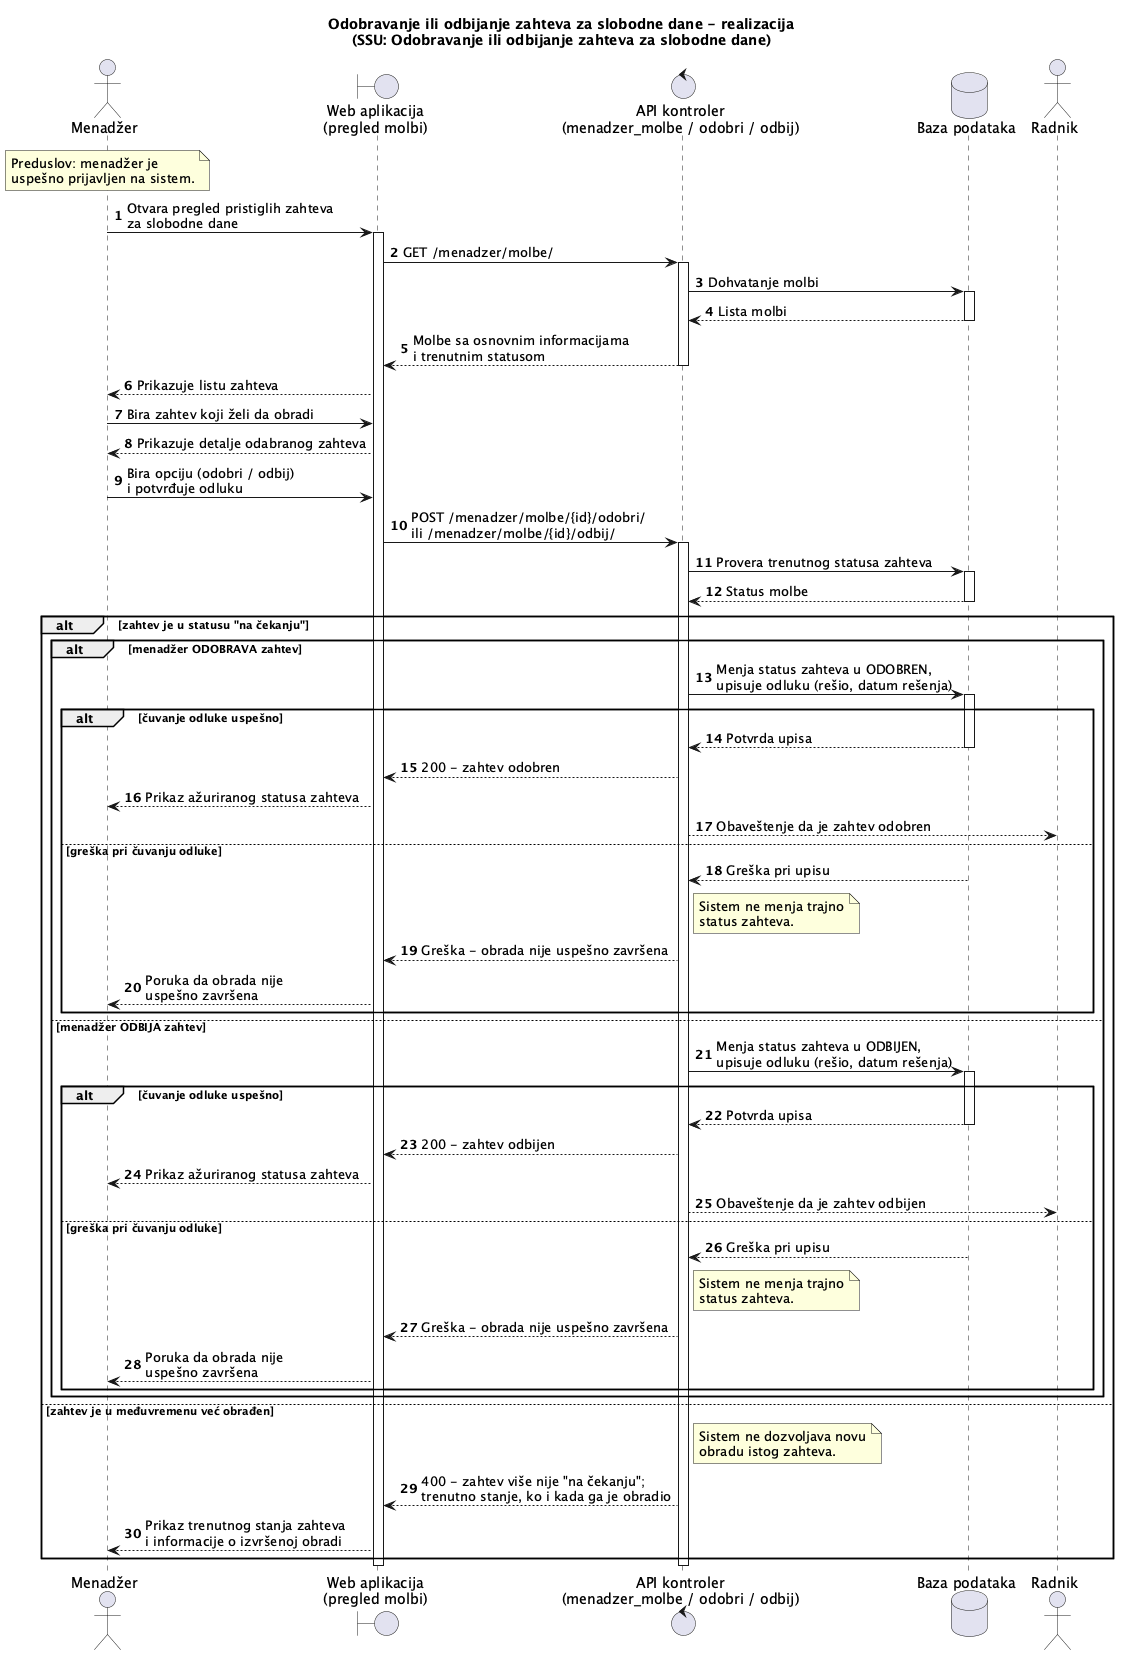

The diagram above was rendered by PlantUML. Its source (embedded in the PNG):
@startuml
title Odobravanje ili odbijanje zahteva za slobodne dane - realizacija\n(SSU: Odobravanje ili odbijanje zahteva za slobodne dane)

actor "Menadžer" as Menadzer
boundary "Web aplikacija\n(pregled molbi)" as UI
control "API kontroler\n(menadzer_molbe / odobri / odbij)" as API
database "Baza podataka" as DB
actor "Radnik" as Radnik

autonumber

note over Menadzer
    Preduslov: menadžer je
    uspešno prijavljen na sistem.
end note

Menadzer -> UI : Otvara pregled pristiglih zahteva\nza slobodne dane
activate UI
UI -> API : GET /menadzer/molbe/
activate API
API -> DB : Dohvatanje molbi
activate DB
DB --> API : Lista molbi
deactivate DB
API --> UI : Molbe sa osnovnim informacijama\ni trenutnim statusom
deactivate API
UI --> Menadzer : Prikazuje listu zahteva

Menadzer -> UI : Bira zahtev koji želi da obradi
UI --> Menadzer : Prikazuje detalje odabranog zahteva

Menadzer -> UI : Bira opciju (odobri / odbij)\ni potvrđuje odluku
UI -> API : POST /menadzer/molbe/{id}/odobri/\nili /menadzer/molbe/{id}/odbij/
activate API

API -> DB : Provera trenutnog statusa zahteva
activate DB
DB --> API : Status molbe
deactivate DB

alt zahtev je u statusu "na čekanju"

    alt menadžer ODOBRAVA zahtev
        API -> DB : Menja status zahteva u ODOBREN,\nupisuje odluku (rešio, datum rešenja)
        activate DB

        alt čuvanje odluke uspešno
            DB --> API : Potvrda upisa
            deactivate DB
            API --> UI : 200 - zahtev odobren
            UI --> Menadzer : Prikaz ažuriranog statusa zahteva
            API --> Radnik : Obaveštenje da je zahtev odobren

        else greška pri čuvanju odluke
            DB --> API : Greška pri upisu
            note right of API
                Sistem ne menja trajno
                status zahteva.
            end note
            API --> UI : Greška - obrada nije uspešno završena
            UI --> Menadzer : Poruka da obrada nije\nuspešno završena
        end

    else menadžer ODBIJA zahtev
        API -> DB : Menja status zahteva u ODBIJEN,\nupisuje odluku (rešio, datum rešenja)
        activate DB

        alt čuvanje odluke uspešno
            DB --> API : Potvrda upisa
            deactivate DB
            API --> UI : 200 - zahtev odbijen
            UI --> Menadzer : Prikaz ažuriranog statusa zahteva
            API --> Radnik : Obaveštenje da je zahtev odbijen

        else greška pri čuvanju odluke
            DB --> API : Greška pri upisu
            note right of API
                Sistem ne menja trajno
                status zahteva.
            end note
            API --> UI : Greška - obrada nije uspešno završena
            UI --> Menadzer : Poruka da obrada nije\nuspešno završena
        end
    end

else zahtev je u međuvremenu već obrađen
    note right of API
        Sistem ne dozvoljava novu
        obradu istog zahteva.
    end note
    API --> UI : 400 - zahtev više nije "na čekanju";\ntrenutno stanje, ko i kada ga je obradio
    UI --> Menadzer : Prikaz trenutnog stanja zahteva\ni informacije o izvršenoj obradi
end

deactivate API
deactivate UI
@enduml